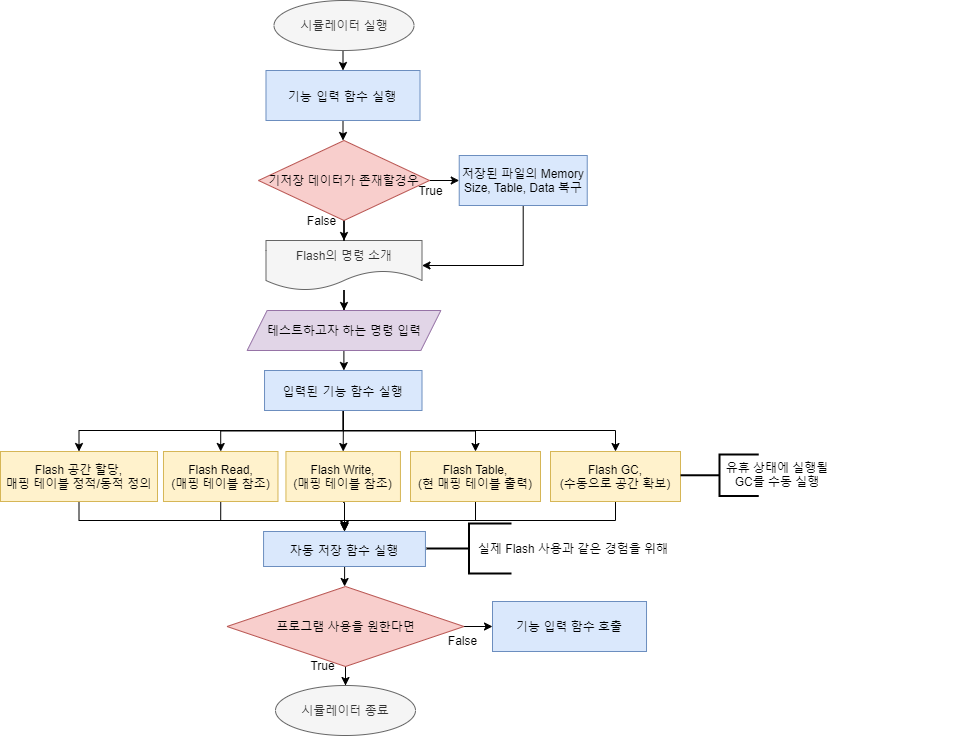

The diagram above was exported from draw.io. Its source (the exported page's mxGraphModel, read from the mxfile embedded in the PNG):
<mxGraphModel dx="1086" dy="806" grid="1" gridSize="10" guides="1" tooltips="1" connect="1" arrows="1" fold="1" page="1" pageScale="1" pageWidth="1390" pageHeight="980" math="0" shadow="0">
  <root>
    <mxCell id="0" />
    <mxCell id="1" parent="0" />
    <mxCell id="TG7QXEfmP0LjJ2ScFU4a-11" style="edgeStyle=orthogonalEdgeStyle;rounded=0;orthogonalLoop=1;jettySize=auto;html=1;exitX=0.5;exitY=1;exitDx=0;exitDy=0;entryX=0.5;entryY=0;entryDx=0;entryDy=0;" parent="1" source="TG7QXEfmP0LjJ2ScFU4a-1" target="F-j9IP74AY9WtpSyIPss-2" edge="1">
      <mxGeometry relative="1" as="geometry">
        <mxPoint x="493" y="140" as="targetPoint" />
      </mxGeometry>
    </mxCell>
    <mxCell id="TG7QXEfmP0LjJ2ScFU4a-1" value="시뮬레이터 실행" style="ellipse;whiteSpace=wrap;html=1;fillColor=#f5f5f5;strokeColor=#666666;fontColor=#333333;" parent="1" vertex="1">
      <mxGeometry x="428.5" y="30" width="140" height="50" as="geometry" />
    </mxCell>
    <mxCell id="BAiDIEft37hp_7hG30-J-1" value="" style="edgeStyle=orthogonalEdgeStyle;rounded=0;orthogonalLoop=1;jettySize=auto;html=1;" parent="1" source="F-j9IP74AY9WtpSyIPss-2" edge="1">
      <mxGeometry relative="1" as="geometry">
        <mxPoint x="498" y="170" as="targetPoint" />
      </mxGeometry>
    </mxCell>
    <mxCell id="F-j9IP74AY9WtpSyIPss-2" value="기능 입력 함수 실행" style="rounded=0;whiteSpace=wrap;html=1;labelBackgroundColor=none;fontFamily=나눔스퀘어라운드 Bold;fillColor=#dae8fc;strokeColor=#6c8ebf;" parent="1" vertex="1">
      <mxGeometry x="420.49" y="100" width="154.02" height="50" as="geometry" />
    </mxCell>
    <mxCell id="nnZJ3UNLU4zOfp68U-9u-25" style="edgeStyle=orthogonalEdgeStyle;rounded=0;orthogonalLoop=1;jettySize=auto;html=1;entryX=0.5;entryY=0;entryDx=0;entryDy=0;" parent="1" source="nnZJ3UNLU4zOfp68U-9u-2" target="nnZJ3UNLU4zOfp68U-9u-6" edge="1">
      <mxGeometry relative="1" as="geometry" />
    </mxCell>
    <mxCell id="nnZJ3UNLU4zOfp68U-9u-2" value="Flash의 명령 소개" style="shape=document;whiteSpace=wrap;html=1;boundedLbl=1;size=0.39999999999999775;fillColor=#f5f5f5;strokeColor=#666666;fontColor=#333333;" parent="1" vertex="1">
      <mxGeometry x="420.5" y="270" width="156" height="50" as="geometry" />
    </mxCell>
    <mxCell id="W7JEWt6YX_vmdspDso8e-35" style="edgeStyle=orthogonalEdgeStyle;rounded=0;orthogonalLoop=1;jettySize=auto;html=1;entryX=0.5;entryY=0;entryDx=0;entryDy=0;" parent="1" source="nnZJ3UNLU4zOfp68U-9u-4" target="W7JEWt6YX_vmdspDso8e-10" edge="1">
      <mxGeometry relative="1" as="geometry">
        <Array as="points">
          <mxPoint x="498" y="460" />
          <mxPoint x="234" y="460" />
        </Array>
      </mxGeometry>
    </mxCell>
    <mxCell id="W7JEWt6YX_vmdspDso8e-36" value="" style="edgeStyle=orthogonalEdgeStyle;rounded=0;orthogonalLoop=1;jettySize=auto;html=1;" parent="1" source="nnZJ3UNLU4zOfp68U-9u-4" target="W7JEWt6YX_vmdspDso8e-12" edge="1">
      <mxGeometry relative="1" as="geometry" />
    </mxCell>
    <mxCell id="W7JEWt6YX_vmdspDso8e-37" style="edgeStyle=orthogonalEdgeStyle;rounded=0;orthogonalLoop=1;jettySize=auto;html=1;entryX=0.5;entryY=0;entryDx=0;entryDy=0;" parent="1" source="nnZJ3UNLU4zOfp68U-9u-4" target="W7JEWt6YX_vmdspDso8e-11" edge="1">
      <mxGeometry relative="1" as="geometry" />
    </mxCell>
    <mxCell id="W7JEWt6YX_vmdspDso8e-38" style="edgeStyle=orthogonalEdgeStyle;rounded=0;orthogonalLoop=1;jettySize=auto;html=1;entryX=0.5;entryY=0;entryDx=0;entryDy=0;" parent="1" source="nnZJ3UNLU4zOfp68U-9u-4" target="W7JEWt6YX_vmdspDso8e-13" edge="1">
      <mxGeometry relative="1" as="geometry" />
    </mxCell>
    <mxCell id="W7JEWt6YX_vmdspDso8e-39" style="edgeStyle=orthogonalEdgeStyle;rounded=0;orthogonalLoop=1;jettySize=auto;html=1;" parent="1" source="nnZJ3UNLU4zOfp68U-9u-4" target="W7JEWt6YX_vmdspDso8e-14" edge="1">
      <mxGeometry relative="1" as="geometry">
        <Array as="points">
          <mxPoint x="498" y="460" />
          <mxPoint x="770" y="460" />
        </Array>
      </mxGeometry>
    </mxCell>
    <mxCell id="nnZJ3UNLU4zOfp68U-9u-4" value="입력된 기능 함수 실행" style="rounded=0;whiteSpace=wrap;html=1;labelBackgroundColor=none;fontFamily=나눔스퀘어라운드 Bold;fillColor=#dae8fc;strokeColor=#6c8ebf;" parent="1" vertex="1">
      <mxGeometry x="419.03" y="400" width="157.47" height="40" as="geometry" />
    </mxCell>
    <mxCell id="nnZJ3UNLU4zOfp68U-9u-27" style="edgeStyle=orthogonalEdgeStyle;rounded=0;orthogonalLoop=1;jettySize=auto;html=1;entryX=0.5;entryY=0;entryDx=0;entryDy=0;" parent="1" source="nnZJ3UNLU4zOfp68U-9u-6" target="nnZJ3UNLU4zOfp68U-9u-4" edge="1">
      <mxGeometry relative="1" as="geometry" />
    </mxCell>
    <mxCell id="nnZJ3UNLU4zOfp68U-9u-6" value="테스트하고자 하는 명령 입력" style="shape=parallelogram;perimeter=parallelogramPerimeter;whiteSpace=wrap;html=1;fixedSize=1;fillColor=#e1d5e7;strokeColor=#9673a6;" parent="1" vertex="1">
      <mxGeometry x="401.63" y="340" width="193.73" height="40" as="geometry" />
    </mxCell>
    <mxCell id="nnZJ3UNLU4zOfp68U-9u-21" value="" style="edgeStyle=orthogonalEdgeStyle;rounded=0;orthogonalLoop=1;jettySize=auto;html=1;" parent="1" source="nnZJ3UNLU4zOfp68U-9u-16" target="nnZJ3UNLU4zOfp68U-9u-20" edge="1">
      <mxGeometry relative="1" as="geometry" />
    </mxCell>
    <mxCell id="nnZJ3UNLU4zOfp68U-9u-22" style="edgeStyle=orthogonalEdgeStyle;rounded=0;orthogonalLoop=1;jettySize=auto;html=1;" parent="1" source="nnZJ3UNLU4zOfp68U-9u-16" target="nnZJ3UNLU4zOfp68U-9u-2" edge="1">
      <mxGeometry relative="1" as="geometry" />
    </mxCell>
    <mxCell id="nnZJ3UNLU4zOfp68U-9u-16" value="기저장 데이터가 존재할경우" style="rhombus;whiteSpace=wrap;html=1;fillColor=#f8cecc;strokeColor=#b85450;" parent="1" vertex="1">
      <mxGeometry x="413" y="170" width="171" height="80" as="geometry" />
    </mxCell>
    <mxCell id="nnZJ3UNLU4zOfp68U-9u-17" value="True" style="text;html=1;align=center;verticalAlign=middle;resizable=0;points=[];autosize=1;" parent="1" vertex="1">
      <mxGeometry x="564.5" y="210" width="40" height="20" as="geometry" />
    </mxCell>
    <mxCell id="nnZJ3UNLU4zOfp68U-9u-18" value="False" style="text;html=1;align=center;verticalAlign=middle;resizable=0;points=[];autosize=1;" parent="1" vertex="1">
      <mxGeometry x="455.98" y="240" width="40" height="20" as="geometry" />
    </mxCell>
    <mxCell id="nnZJ3UNLU4zOfp68U-9u-24" style="edgeStyle=orthogonalEdgeStyle;rounded=0;orthogonalLoop=1;jettySize=auto;html=1;entryX=1;entryY=0.5;entryDx=0;entryDy=0;" parent="1" source="nnZJ3UNLU4zOfp68U-9u-20" target="nnZJ3UNLU4zOfp68U-9u-2" edge="1">
      <mxGeometry relative="1" as="geometry">
        <Array as="points">
          <mxPoint x="678" y="295" />
        </Array>
      </mxGeometry>
    </mxCell>
    <mxCell id="nnZJ3UNLU4zOfp68U-9u-20" value="저장된 파일의 Memory Size, Table, Data 복구" style="rounded=0;whiteSpace=wrap;html=1;fillColor=#dae8fc;strokeColor=#6c8ebf;" parent="1" vertex="1">
      <mxGeometry x="613.73" y="185" width="128" height="50" as="geometry" />
    </mxCell>
    <mxCell id="W7JEWt6YX_vmdspDso8e-1" value="" style="edgeStyle=orthogonalEdgeStyle;rounded=0;orthogonalLoop=1;jettySize=auto;html=1;entryX=0.5;entryY=0;entryDx=0;entryDy=0;" parent="1" source="W7JEWt6YX_vmdspDso8e-2" target="W7JEWt6YX_vmdspDso8e-5" edge="1">
      <mxGeometry relative="1" as="geometry" />
    </mxCell>
    <mxCell id="W7JEWt6YX_vmdspDso8e-2" value="자동 저장 함수 실행" style="rounded=0;whiteSpace=wrap;html=1;labelBackgroundColor=none;fontFamily=나눔스퀘어라운드 Bold;fillColor=#dae8fc;strokeColor=#6c8ebf;" parent="1" vertex="1">
      <mxGeometry x="418.06" y="561" width="161.88" height="35" as="geometry" />
    </mxCell>
    <mxCell id="W7JEWt6YX_vmdspDso8e-3" value="" style="edgeStyle=orthogonalEdgeStyle;rounded=0;orthogonalLoop=1;jettySize=auto;html=1;" parent="1" source="W7JEWt6YX_vmdspDso8e-5" edge="1">
      <mxGeometry relative="1" as="geometry">
        <mxPoint x="500" y="715" as="targetPoint" />
      </mxGeometry>
    </mxCell>
    <mxCell id="r27IKGAE5NECZK8gbnHP-9" style="edgeStyle=orthogonalEdgeStyle;rounded=0;orthogonalLoop=1;jettySize=auto;html=1;entryX=0;entryY=0.5;entryDx=0;entryDy=0;" edge="1" parent="1" source="W7JEWt6YX_vmdspDso8e-5" target="r27IKGAE5NECZK8gbnHP-6">
      <mxGeometry relative="1" as="geometry" />
    </mxCell>
    <mxCell id="W7JEWt6YX_vmdspDso8e-5" value="프로그램 사용을 원한다면" style="rhombus;whiteSpace=wrap;html=1;fillColor=#f8cecc;strokeColor=#b85450;" parent="1" vertex="1">
      <mxGeometry x="381.5" y="616" width="237" height="80" as="geometry" />
    </mxCell>
    <mxCell id="W7JEWt6YX_vmdspDso8e-6" value="True" style="text;html=1;align=center;verticalAlign=middle;resizable=0;points=[];autosize=1;" parent="1" vertex="1">
      <mxGeometry x="457.48" y="685" width="40" height="20" as="geometry" />
    </mxCell>
    <mxCell id="W7JEWt6YX_vmdspDso8e-7" value="False" style="text;html=1;align=center;verticalAlign=middle;resizable=0;points=[];autosize=1;" parent="1" vertex="1">
      <mxGeometry x="597.48" y="660" width="40" height="20" as="geometry" />
    </mxCell>
    <mxCell id="W7JEWt6YX_vmdspDso8e-8" value="시뮬레이터 종료" style="ellipse;whiteSpace=wrap;html=1;fillColor=#f5f5f5;strokeColor=#666666;fontColor=#333333;" parent="1" vertex="1">
      <mxGeometry x="430" y="715" width="140" height="50" as="geometry" />
    </mxCell>
    <mxCell id="W7JEWt6YX_vmdspDso8e-46" style="edgeStyle=orthogonalEdgeStyle;rounded=0;orthogonalLoop=1;jettySize=auto;html=1;entryX=0.5;entryY=0;entryDx=0;entryDy=0;" parent="1" source="W7JEWt6YX_vmdspDso8e-10" target="W7JEWt6YX_vmdspDso8e-2" edge="1">
      <mxGeometry relative="1" as="geometry">
        <Array as="points">
          <mxPoint x="234" y="550" />
          <mxPoint x="499" y="550" />
        </Array>
      </mxGeometry>
    </mxCell>
    <mxCell id="W7JEWt6YX_vmdspDso8e-10" value="Flash 공간 할당,&lt;br&gt;매핑 테이블 정적/동적 정의" style="rounded=0;whiteSpace=wrap;html=1;fillColor=#fff2cc;strokeColor=#d6b656;" parent="1" vertex="1">
      <mxGeometry x="155" y="481" width="157" height="50" as="geometry" />
    </mxCell>
    <mxCell id="W7JEWt6YX_vmdspDso8e-41" style="edgeStyle=orthogonalEdgeStyle;rounded=0;orthogonalLoop=1;jettySize=auto;html=1;entryX=0.5;entryY=0;entryDx=0;entryDy=0;" parent="1" edge="1">
      <mxGeometry relative="1" as="geometry">
        <mxPoint x="375.2380952380952" y="530" as="sourcePoint" />
        <mxPoint x="498.9999999999999" y="559" as="targetPoint" />
        <Array as="points">
          <mxPoint x="375" y="550" />
          <mxPoint x="499" y="550" />
        </Array>
      </mxGeometry>
    </mxCell>
    <mxCell id="W7JEWt6YX_vmdspDso8e-11" value="Flash Read,&lt;br&gt;(매핑 테이블 참조)" style="rounded=0;whiteSpace=wrap;html=1;fillColor=#fff2cc;strokeColor=#d6b656;" parent="1" vertex="1">
      <mxGeometry x="317.98" y="481" width="114.5" height="50" as="geometry" />
    </mxCell>
    <mxCell id="W7JEWt6YX_vmdspDso8e-43" style="edgeStyle=orthogonalEdgeStyle;rounded=0;orthogonalLoop=1;jettySize=auto;html=1;entryX=0.5;entryY=0;entryDx=0;entryDy=0;" parent="1" edge="1">
      <mxGeometry relative="1" as="geometry">
        <mxPoint x="497.66666666666674" y="532" as="sourcePoint" />
        <mxPoint x="498.9999999999999" y="561" as="targetPoint" />
      </mxGeometry>
    </mxCell>
    <mxCell id="W7JEWt6YX_vmdspDso8e-12" value="Flash Write,&lt;br&gt;(매핑 테이블 참조)" style="rounded=0;whiteSpace=wrap;html=1;fillColor=#fff2cc;strokeColor=#d6b656;" parent="1" vertex="1">
      <mxGeometry x="440.44" y="481" width="114.5" height="50" as="geometry" />
    </mxCell>
    <mxCell id="W7JEWt6YX_vmdspDso8e-44" style="edgeStyle=orthogonalEdgeStyle;rounded=0;orthogonalLoop=1;jettySize=auto;html=1;entryX=0.5;entryY=0;entryDx=0;entryDy=0;" parent="1" edge="1">
      <mxGeometry relative="1" as="geometry">
        <mxPoint x="629.9999999999998" y="530" as="sourcePoint" />
        <mxPoint x="498.9999999999999" y="559" as="targetPoint" />
        <Array as="points">
          <mxPoint x="630" y="550" />
          <mxPoint x="499" y="550" />
        </Array>
      </mxGeometry>
    </mxCell>
    <mxCell id="W7JEWt6YX_vmdspDso8e-13" value="Flash Table,&lt;br&gt;(현 매핑 테이블 출력)" style="rounded=0;whiteSpace=wrap;html=1;fillColor=#fff2cc;strokeColor=#d6b656;" parent="1" vertex="1">
      <mxGeometry x="565" y="481" width="130" height="50" as="geometry" />
    </mxCell>
    <mxCell id="W7JEWt6YX_vmdspDso8e-45" style="edgeStyle=orthogonalEdgeStyle;rounded=0;orthogonalLoop=1;jettySize=auto;html=1;entryX=0.5;entryY=0;entryDx=0;entryDy=0;" parent="1" edge="1">
      <mxGeometry relative="1" as="geometry">
        <mxPoint x="769.9999999999998" y="531" as="sourcePoint" />
        <mxPoint x="498.9999999999999" y="560" as="targetPoint" />
        <Array as="points">
          <mxPoint x="770" y="550" />
          <mxPoint x="499" y="550" />
        </Array>
      </mxGeometry>
    </mxCell>
    <mxCell id="W7JEWt6YX_vmdspDso8e-14" value="Flash GC,&lt;br&gt;(수동으로 공간 확보)" style="rounded=0;whiteSpace=wrap;html=1;fillColor=#fff2cc;strokeColor=#d6b656;" parent="1" vertex="1">
      <mxGeometry x="705" y="481" width="130" height="50" as="geometry" />
    </mxCell>
    <mxCell id="W7JEWt6YX_vmdspDso8e-21" value="" style="group;rotation=-180;" parent="1" vertex="1" connectable="0">
      <mxGeometry x="588" y="554" width="283" height="59" as="geometry" />
    </mxCell>
    <mxCell id="W7JEWt6YX_vmdspDso8e-22" value="" style="group;rotation=-180;" parent="W7JEWt6YX_vmdspDso8e-21" vertex="1" connectable="0">
      <mxGeometry width="283" height="59" as="geometry" />
    </mxCell>
    <mxCell id="W7JEWt6YX_vmdspDso8e-23" value="" style="group;rotation=-180;" parent="W7JEWt6YX_vmdspDso8e-22" vertex="1" connectable="0">
      <mxGeometry x="1" y="-1" width="282" height="60" as="geometry" />
    </mxCell>
    <mxCell id="W7JEWt6YX_vmdspDso8e-24" value="" style="group;rotation=-180;" parent="W7JEWt6YX_vmdspDso8e-23" vertex="1" connectable="0">
      <mxGeometry x="-8" width="290" height="60" as="geometry" />
    </mxCell>
    <mxCell id="W7JEWt6YX_vmdspDso8e-25" value="" style="strokeWidth=2;html=1;shape=mxgraph.flowchart.annotation_2;align=left;labelPosition=right;pointerEvents=1;rotation=-360;" parent="W7JEWt6YX_vmdspDso8e-24" vertex="1">
      <mxGeometry width="85" height="50" as="geometry" />
    </mxCell>
    <mxCell id="W7JEWt6YX_vmdspDso8e-29" value="실제 Flash 사용과 같은 경험을 위해" style="text;html=1;strokeColor=none;fillColor=none;align=center;verticalAlign=middle;whiteSpace=wrap;rounded=0;" parent="W7JEWt6YX_vmdspDso8e-24" vertex="1">
      <mxGeometry x="44" width="206" height="50" as="geometry" />
    </mxCell>
    <mxCell id="W7JEWt6YX_vmdspDso8e-30" value="" style="group;rotation=-180;" parent="1" vertex="1" connectable="0">
      <mxGeometry x="847" y="482" width="260" height="49" as="geometry" />
    </mxCell>
    <mxCell id="W7JEWt6YX_vmdspDso8e-31" value="" style="group;rotation=-180;" parent="W7JEWt6YX_vmdspDso8e-30" vertex="1" connectable="0">
      <mxGeometry x="-0.0020141342756154756" y="1.1744067796610178" width="259.0812720848057" height="49.83050847457627" as="geometry" />
    </mxCell>
    <mxCell id="W7JEWt6YX_vmdspDso8e-32" value="" style="group;rotation=-180;" parent="W7JEWt6YX_vmdspDso8e-31" vertex="1" connectable="0">
      <mxGeometry x="-7.349823321554771" width="266.43109540636044" height="49.83050847457627" as="geometry" />
    </mxCell>
    <mxCell id="W7JEWt6YX_vmdspDso8e-33" value="" style="strokeWidth=2;html=1;shape=mxgraph.flowchart.annotation_2;align=left;labelPosition=right;pointerEvents=1;rotation=-360;" parent="W7JEWt6YX_vmdspDso8e-32" vertex="1">
      <mxGeometry x="-4.593639575971732" y="0.8305084745762712" width="78.09187279151944" height="41.52542372881356" as="geometry" />
    </mxCell>
    <mxCell id="W7JEWt6YX_vmdspDso8e-34" value="유휴 상태에 실행될 GC를 수동 실행" style="text;html=1;strokeColor=none;fillColor=none;align=center;verticalAlign=middle;whiteSpace=wrap;rounded=0;" parent="W7JEWt6YX_vmdspDso8e-32" vertex="1">
      <mxGeometry x="35.83" y="0.83" width="114.17" height="39.17" as="geometry" />
    </mxCell>
    <mxCell id="r27IKGAE5NECZK8gbnHP-6" value="&lt;span style=&quot;font-family: &amp;#34;helvetica&amp;#34;&quot;&gt;기능 입력 함수 호출&lt;/span&gt;" style="rounded=0;whiteSpace=wrap;html=1;labelBackgroundColor=none;fontFamily=나눔스퀘어라운드 Bold;fillColor=#dae8fc;strokeColor=#6c8ebf;" vertex="1" parent="1">
      <mxGeometry x="647" y="631" width="154.02" height="50" as="geometry" />
    </mxCell>
  </root>
</mxGraphModel>